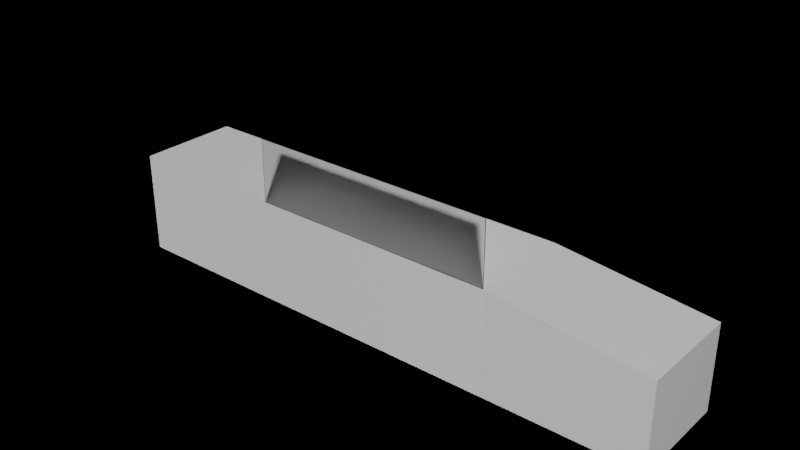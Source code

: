 # Source: checkout1.blend  (saved by Blender 2.92.15; exported with 4.5.12 LTS)
import bpy
from mathutils import Matrix  # noqa: F401  (used for matrix-valued properties, if any)

bpy.ops.wm.read_factory_settings(use_empty=True)
scene = bpy.context.scene
scene.name = 'Scene'

# ---- collections
col_collection = bpy.data.collections.new('Collection'); scene.collection.children.link(col_collection)

# ---- materials (node trees are filled in below, after node groups)
mat_glass_001 = bpy.data.materials.new('Glass.001')
mat_glass_001.use_transparent_shadow = False
mat_glass_001.preview_render_type = 'CUBE'
mat_material_001 = bpy.data.materials.new('Material.001')
mat_material_001.alpha_threshold = 0.0
mat_material_001.use_transparent_shadow = False
mat_material_001.line_color = (0.0, 0.0, 0.0, 1.0)
mat_glass = bpy.data.materials.new('Glass')
mat_glass.use_transparent_shadow = False
mat_glass.preview_render_type = 'CUBE'

# ---- material node trees
mat_glass_001.use_nodes = True; mat_glass_001.node_tree.nodes.clear()
_N = mat_glass_001.node_tree.nodes; _L = mat_glass_001.node_tree.links
n0 = _N.new('ShaderNodeOutputMaterial'); n0.name = 'Material Output'; n0.location = (300, 300)
n1 = _N.new('ShaderNodeBsdfPrincipled'); n1.name = 'Principled BSDF'; n1.location = (10, 300)
n1.distribution = 'GGX'
n1.subsurface_method = 'BURLEY'
n1.inputs[2].default_value = 0.0
n1.inputs[3].default_value = 1.45
n1.inputs[27].default_value = (0.0, 0.0, 0.0, 1.0)
n1.inputs[28].default_value = 1.0
_L.new(n1.outputs[0], n0.inputs[0])
n0.is_active_output = True
mat_material_001.use_nodes = True; mat_material_001.node_tree.nodes.clear()
_N = mat_material_001.node_tree.nodes; _L = mat_material_001.node_tree.links
n0 = _N.new('ShaderNodeOutputMaterial'); n0.name = 'Material Output'; n0.location = (300, 300)
n1 = _N.new('ShaderNodeBsdfPrincipled'); n1.name = 'Principled BSDF'; n1.location = (10, 300)
n1.distribution = 'GGX'
n1.subsurface_method = 'BURLEY'
n1.inputs[2].default_value = 0.4
n1.inputs[3].default_value = 1.45
n1.inputs[27].default_value = (0.0, 0.0, 0.0, 1.0)
n1.inputs[28].default_value = 1.0
_L.new(n1.outputs[0], n0.inputs[0])
n0.is_active_output = True
mat_glass.use_nodes = True; mat_glass.node_tree.nodes.clear()
_N = mat_glass.node_tree.nodes; _L = mat_glass.node_tree.links
n0 = _N.new('ShaderNodeBsdfPrincipled'); n0.name = 'Principled BSDF'; n0.location = (10, 300)
n0.distribution = 'GGX'
n0.subsurface_method = 'BURLEY'
n0.inputs[2].default_value = 0.0
n0.inputs[3].default_value = 1.45
n0.inputs[18].default_value = 1.0
n0.inputs[27].default_value = (0.0, 0.0, 0.0, 1.0)
n0.inputs[28].default_value = 1.0
n1 = _N.new('ShaderNodeOutputMaterial'); n1.name = 'Material Output'; n1.location = (300, 300)
_L.new(n0.outputs[0], n1.inputs[0])
n1.is_active_output = True

# ---- world
world_world = bpy.data.worlds.new('World'); scene.world = world_world
world_world.use_nodes = True; world_world.node_tree.nodes.clear()
_N = world_world.node_tree.nodes; _L = world_world.node_tree.links
n0 = _N.new('ShaderNodeOutputWorld'); n0.name = 'World Output'; n0.location = (300, 300)
n1 = _N.new('ShaderNodeBsdfPrincipled'); n1.name = 'Principled BSDF'; n1.location = (10, 300)
n1.distribution = 'GGX'
n1.subsurface_method = 'BURLEY'
n1.inputs[2].default_value = 0.0
n1.inputs[3].default_value = 1.45
n1.inputs[27].default_value = (0.0, 0.0, 0.0, 1.0)
n1.inputs[28].default_value = 1.0
_L.new(n1.outputs[0], n0.inputs[0])
n0.is_active_output = True
world_world.color = (0.05088, 0.05088, 0.05088)
world_world.use_sun_shadow = False
world_world.sun_shadow_jitter_overblur = 0.0

# ---- meshes
me_cube_003 = bpy.data.meshes.new('Cube.003')
me_cube_003.from_pydata([(0.0, 2.0, 1.657), (0.0, 2.0, 0.0), (0.0, 0.0, 1.657), (0.0, 0.0, 0.0), (-2.0, 2.0, 2.0), (-2.0, 0.0, 2.0), (-2.0, 0.0, 0.0), (-3.333, 2.0, 0.0), (-7.333, 2.0, 2.0), (-7.333, 2.0, 0.0), (-7.333, 0.0, 2.0), (-7.333, 0.0, 0.0), (-2.0, 2.0, 0.0), (-3.333, 2.0, 2.0), (-3.333, 0.0, 2.0), (-3.333, 0.0, 0.0)], [], [(0, 4, 5, 2), (3, 2, 5, 6), (6, 5, 4, 12), (12, 1, 3, 6), (1, 0, 2, 3), (12, 4, 0, 1), (13, 8, 10, 14), (15, 14, 10, 11), (11, 10, 8, 9), (9, 7, 15, 11), (7, 13, 14, 15), (9, 8, 13, 7), (4, 13, 14, 5), (6, 5, 14, 15), (7, 12, 6, 15), (7, 13, 4, 12)])
me_cube_003.polygons.foreach_set('material_index', [0, 0, 0, 0, 0, 0, 1, 1, 1, 1, 1, 1, 2, 2, 2, 2])
_uv = me_cube_003.uv_layers.new(name='UVMap')
_uv.uv.foreach_set('vector', [0.5821, 0.5, 0.875, 0.5, 0.875, 0.75, 0.5821, 0.75, 0.375, 0.75, 0.5821, 0.75, 0.625, 1.0, 0.375, 1.0, 0.375, 0.0, 0.625, 0.0, 0.625, 0.25, 0.375, 0.25, 0.125, 0.5, 0.375, 0.5, 0.375, 0.75, 0.125, 0.75, 0.375, 0.5, 0.5821, 0.5, 0.5821, 0.75, 0.375, 0.75, 0.375, 0.25, 0.625, 0.25, 0.5821, 0.5, 0.375, 0.5, 0.625, 0.5, 0.875, 0.5, 0.875, 0.75, 0.625, 0.75, 0.375, 0.75, 0.625, 0.75, 0.625, 1.0, 0.375, 1.0, 0.375, 0.0, 0.625, 0.0, 0.625, 0.25, 0.375, 0.25, 0.125, 0.5, 0.375, 0.5, 0.375, 0.75, 0.125, 0.75, 0.375, 0.5, 0.625, 0.5, 0.625, 0.75, 0.375, 0.75, 0.375, 0.25, 0.625, 0.25, 0.625, 0.5, 0.375, 0.5, 0.625, 0.5, 0.875, 0.5, 0.875, 0.75, 0.625, 0.75, 0.375, 0.75, 0.625, 0.75, 0.625, 1.0, 0.375, 1.0, 0.125, 0.5, 0.375, 0.5, 0.375, 0.75, 0.125, 0.75, 0.375, 0.25, 0.625, 0.25, 0.625, 0.5, 0.375, 0.5])
me_cube_003.materials.append(mat_glass_001)
me_cube_003.materials.append(mat_material_001)
me_cube_003.materials.append(None)
me_cube_003.use_remesh_preserve_volume = False
me_cube_003.use_remesh_preserve_attributes = False
me_cube_003.use_mirror_vertex_groups = False
me_cube_003.update()
me_w_rfel = bpy.data.meshes.new('Würfel')
me_w_rfel.from_pydata([(-0.01925, -1.588, -0.6008), (-0.01925, -1.588, 0.6008), (-0.01925, 1.588, -0.6008), (-0.01925, 1.588, 0.6008), (0.01925, -1.588, -0.6008), (0.01925, -1.588, 0.6008), (0.01925, 1.588, -0.6008), (0.01925, 1.588, 0.6008)], [], [(0, 1, 3, 2), (2, 3, 7, 6), (6, 7, 5, 4), (4, 5, 1, 0), (2, 6, 4, 0), (7, 3, 1, 5)])
_uv = me_w_rfel.uv_layers.new(name='UV-Map')
_uv.uv.foreach_set('vector', [0.375, 0.0, 0.625, 0.0, 0.625, 0.25, 0.375, 0.25, 0.375, 0.25, 0.625, 0.25, 0.625, 0.5, 0.375, 0.5, 0.375, 0.5, 0.625, 0.5, 0.625, 0.75, 0.375, 0.75, 0.375, 0.75, 0.625, 0.75, 0.625, 1.0, 0.375, 1.0, 0.125, 0.5, 0.375, 0.5, 0.375, 0.75, 0.125, 0.75, 0.625, 0.5, 0.875, 0.5, 0.875, 0.75, 0.625, 0.75])
me_w_rfel.materials.append(mat_glass)
me_w_rfel.materials.append(None)
me_w_rfel.use_remesh_fix_poles = True
me_w_rfel.use_remesh_preserve_attributes = False
me_w_rfel.use_mirror_vertex_groups = False
me_w_rfel.update()

# ---- objects
ob_cube_003 = bpy.data.objects.new('Cube.003', me_cube_003)
ob_w_rfel = bpy.data.objects.new('Würfel', me_w_rfel)

# ---- transforms, parenting, visibility, modifiers, constraints
ob_cube_003.location = (8.0, 0.0, 0.0)
ob_cube_003.scale = (1.5, 1.0, 1.0)
ob_cube_003.lock_rotations_4d = False
ob_cube_003.empty_display_type = 'ARROWS'
ob_cube_003.lineart.crease_threshold = 0.0
ob_w_rfel.location = (2.606, 0.0, 2.912)
ob_w_rfel.rotation_euler = (0.0, 0.0, 1.571)
ob_w_rfel.scale = (0.5, 1.5, 1.5)
ob_w_rfel.lineart.crease_threshold = 0.0

# ---- collection membership
col_collection.objects.link(ob_cube_003)
col_collection.objects.link(ob_w_rfel)

# ---- scene / render settings (as saved in the file)
scene.frame_start = 1; scene.frame_end = 250; scene.frame_set(1)
scene.render.engine = 'BLENDER_EEVEE_NEXT'
scene.cycles.use_denoising = False
scene.cycles.samples = 128
scene.cycles.sampling_pattern = 'TABULATED_SOBOL'
scene.cycles.use_adaptive_sampling = False
scene.cycles.use_light_tree = False
scene.view_settings.view_transform = 'Filmic'
bpy.context.view_layer.update()

# ---- added for rendering (the .blend has no active camera and no usable light): camera, sun
cam_auto = bpy.data.cameras.new('AutoCamera')
cam_auto.lens = 50.0
cam_auto.sensor_width = 36.0
cam_auto.clip_end = 1000.0
ob_auto_camera = bpy.data.objects.new('AutoCamera', cam_auto)
scene.collection.objects.link(ob_auto_camera)
ob_auto_camera.location = (13.431, -12.122, 10.6514)
ob_auto_camera.rotation_euler = (1.09748, -7.21219e-08, 0.694738)
scene.camera = ob_auto_camera
light_auto_sun = bpy.data.lights.new('AutoSun', 'SUN')
light_auto_sun.energy = 3.0
light_auto_sun.angle = 0.0523599
ob_auto_sun = bpy.data.objects.new('AutoSun', light_auto_sun)
scene.collection.objects.link(ob_auto_sun)
ob_auto_sun.rotation_euler = (0.872665, 0.174533, 0.523599)
bpy.context.view_layer.update()
